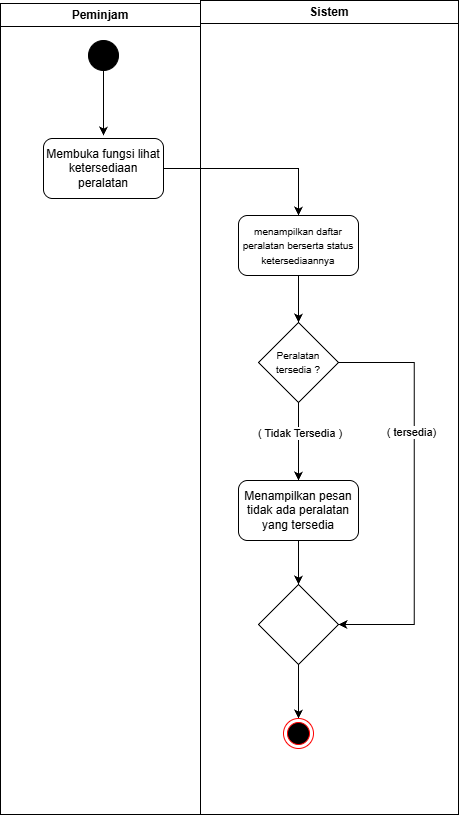

The diagram above was exported from draw.io. Its source (the exported page's mxGraphModel, read from the mxfile embedded in the PNG):
<mxGraphModel dx="1407" dy="842" grid="0" gridSize="10" guides="1" tooltips="1" connect="1" arrows="1" fold="1" page="1" pageScale="1" pageWidth="827" pageHeight="1169" math="0" shadow="0">
  <root>
    <mxCell id="0" />
    <mxCell id="1" parent="0" />
    <mxCell id="ilx6flWEfiznQVU2eKgT-1" parent="1" style="swimlane;whiteSpace=wrap;html=1;" value="Peminjam" vertex="1">
      <mxGeometry height="811" width="200" x="223" y="153" as="geometry" />
    </mxCell>
    <mxCell id="ilx6flWEfiznQVU2eKgT-5" edge="1" parent="ilx6flWEfiznQVU2eKgT-1" source="ilx6flWEfiznQVU2eKgT-3" style="edgeStyle=orthogonalEdgeStyle;rounded=0;orthogonalLoop=1;jettySize=auto;html=1;defaultLabelBackgroundColor=page;" value="">
      <mxGeometry relative="1" as="geometry">
        <mxPoint x="103" y="132" as="targetPoint" />
      </mxGeometry>
    </mxCell>
    <mxCell id="ilx6flWEfiznQVU2eKgT-3" parent="ilx6flWEfiznQVU2eKgT-1" style="ellipse;fillColor=strokeColor;html=1;" value="" vertex="1">
      <mxGeometry height="30" width="30" x="88" y="37" as="geometry" />
    </mxCell>
    <mxCell id="ilx6flWEfiznQVU2eKgT-7" parent="ilx6flWEfiznQVU2eKgT-1" style="rounded=1;whiteSpace=wrap;html=1;roundedPerimeter=1;" value="Membuka fungsi lihat ketersediaan peralatan" vertex="1">
      <mxGeometry height="60" width="120" x="43" y="135" as="geometry" />
    </mxCell>
    <mxCell id="ilx6flWEfiznQVU2eKgT-2" parent="1" style="swimlane;whiteSpace=wrap;html=1;" value="Sistem" vertex="1">
      <mxGeometry height="814" width="258" x="423" y="150" as="geometry" />
    </mxCell>
    <mxCell id="ilx6flWEfiznQVU2eKgT-11" edge="1" parent="ilx6flWEfiznQVU2eKgT-2" source="ilx6flWEfiznQVU2eKgT-8" style="edgeStyle=orthogonalEdgeStyle;rounded=0;orthogonalLoop=1;jettySize=auto;html=1;defaultLabelBackgroundColor=page;" target="ilx6flWEfiznQVU2eKgT-10" value="">
      <mxGeometry relative="1" as="geometry" />
    </mxCell>
    <mxCell id="ilx6flWEfiznQVU2eKgT-8" parent="ilx6flWEfiznQVU2eKgT-2" style="rounded=1;whiteSpace=wrap;html=1;roundedPerimeter=1;" value="&lt;font style=&quot;font-size: 10px;&quot;&gt;menampilkan daftar peralatan berserta status ketersediaannya&lt;/font&gt;" vertex="1">
      <mxGeometry height="60" width="120" x="38" y="215" as="geometry" />
    </mxCell>
    <mxCell id="ilx6flWEfiznQVU2eKgT-13" edge="1" parent="ilx6flWEfiznQVU2eKgT-2" source="ilx6flWEfiznQVU2eKgT-10" style="edgeStyle=orthogonalEdgeStyle;rounded=0;orthogonalLoop=1;jettySize=auto;html=1;defaultLabelBackgroundColor=page;" target="ilx6flWEfiznQVU2eKgT-12" value="">
      <mxGeometry relative="1" as="geometry" />
    </mxCell>
    <mxCell id="ilx6flWEfiznQVU2eKgT-14" connectable="0" parent="ilx6flWEfiznQVU2eKgT-13" style="edgeLabel;html=1;align=center;verticalAlign=middle;resizable=0;points=[];inheritText=1;defaultLabelBackgroundColor=page;" value="( Tidak Tersedia )&amp;nbsp;" vertex="1">
      <mxGeometry relative="1" x="-0.5464" y="-1" as="geometry">
        <mxPoint x="3" y="12" as="offset" />
      </mxGeometry>
    </mxCell>
    <mxCell id="ilx6flWEfiznQVU2eKgT-17" edge="1" parent="ilx6flWEfiznQVU2eKgT-2" source="ilx6flWEfiznQVU2eKgT-10" style="edgeStyle=orthogonalEdgeStyle;rounded=0;orthogonalLoop=1;jettySize=auto;html=1;exitX=1;exitY=0.5;exitDx=0;exitDy=0;entryX=1;entryY=0.5;entryDx=0;entryDy=0;defaultLabelBackgroundColor=page;" target="ilx6flWEfiznQVU2eKgT-15">
      <mxGeometry relative="1" as="geometry">
        <Array as="points">
          <mxPoint x="213.7" y="362" />
          <mxPoint x="213.7" y="624" />
        </Array>
      </mxGeometry>
    </mxCell>
    <mxCell id="ilx6flWEfiznQVU2eKgT-18" connectable="0" parent="ilx6flWEfiznQVU2eKgT-17" style="edgeLabel;html=1;align=center;verticalAlign=middle;resizable=0;points=[];inheritText=1;defaultLabelBackgroundColor=page;" value="( tersedia)" vertex="1">
      <mxGeometry relative="1" x="-0.4153" y="1" as="geometry">
        <mxPoint x="-4" y="24" as="offset" />
      </mxGeometry>
    </mxCell>
    <mxCell id="ilx6flWEfiznQVU2eKgT-10" parent="ilx6flWEfiznQVU2eKgT-2" style="rhombus;whiteSpace=wrap;html=1;shapeInside=1;" value="&lt;font style=&quot;font-size: 10px;&quot;&gt;Peralatan&lt;/font&gt;&lt;div&gt;&lt;font style=&quot;font-size: 10px;&quot;&gt;tersedia ?&lt;/font&gt;&lt;/div&gt;" vertex="1">
      <mxGeometry height="80" width="80" x="58" y="322" as="geometry" />
    </mxCell>
    <mxCell id="ilx6flWEfiznQVU2eKgT-16" edge="1" parent="ilx6flWEfiznQVU2eKgT-2" source="ilx6flWEfiznQVU2eKgT-12" style="edgeStyle=orthogonalEdgeStyle;rounded=0;orthogonalLoop=1;jettySize=auto;html=1;defaultLabelBackgroundColor=page;" target="ilx6flWEfiznQVU2eKgT-15" value="">
      <mxGeometry relative="1" as="geometry" />
    </mxCell>
    <mxCell id="ilx6flWEfiznQVU2eKgT-12" parent="ilx6flWEfiznQVU2eKgT-2" style="rounded=1;whiteSpace=wrap;html=1;roundedPerimeter=1;fillColor=light-dark(#FFFFFF,#FF6666);fontColor=light-dark(#000000,#000000);" value="Menampilkan pesan tidak ada peralatan yang tersedia" vertex="1">
      <mxGeometry height="60" width="120" x="38" y="480" as="geometry" />
    </mxCell>
    <mxCell id="ilx6flWEfiznQVU2eKgT-20" edge="1" parent="ilx6flWEfiznQVU2eKgT-2" source="ilx6flWEfiznQVU2eKgT-15" style="edgeStyle=orthogonalEdgeStyle;rounded=0;orthogonalLoop=1;jettySize=auto;html=1;defaultLabelBackgroundColor=page;" target="ilx6flWEfiznQVU2eKgT-19" value="">
      <mxGeometry relative="1" as="geometry" />
    </mxCell>
    <mxCell id="ilx6flWEfiznQVU2eKgT-15" parent="ilx6flWEfiznQVU2eKgT-2" style="rhombus;whiteSpace=wrap;html=1;shapeInside=1;" value="" vertex="1">
      <mxGeometry height="80" width="80" x="58" y="584" as="geometry" />
    </mxCell>
    <mxCell id="ilx6flWEfiznQVU2eKgT-19" parent="ilx6flWEfiznQVU2eKgT-2" style="ellipse;html=1;shape=endState;fillColor=#000000;strokeColor=#ff0000;" value="" vertex="1">
      <mxGeometry height="30" width="30" x="83" y="718" as="geometry" />
    </mxCell>
    <mxCell id="ilx6flWEfiznQVU2eKgT-9" edge="1" parent="1" source="ilx6flWEfiznQVU2eKgT-7" style="edgeStyle=orthogonalEdgeStyle;rounded=0;orthogonalLoop=1;jettySize=auto;html=1;exitX=1;exitY=0.5;exitDx=0;exitDy=0;entryX=0.5;entryY=0;entryDx=0;entryDy=0;defaultLabelBackgroundColor=page;" target="ilx6flWEfiznQVU2eKgT-8">
      <mxGeometry relative="1" as="geometry" />
    </mxCell>
  </root>
</mxGraphModel>